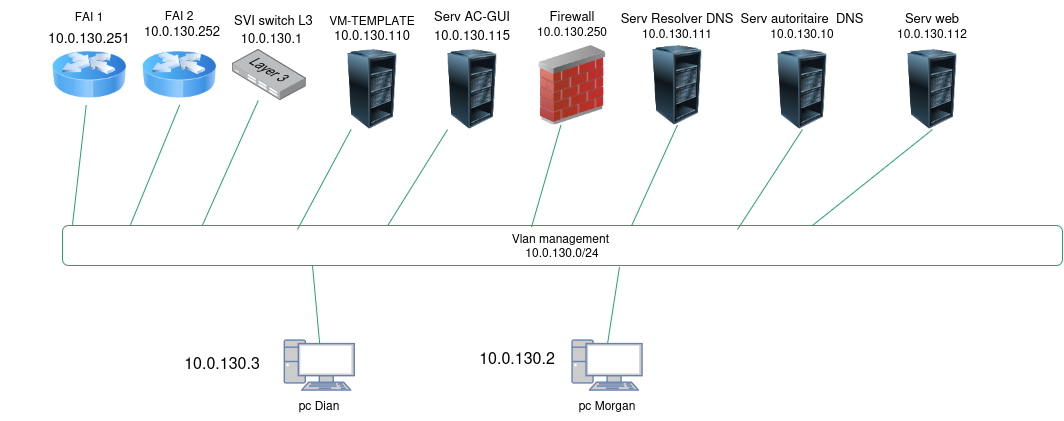

The diagram above was exported from draw.io. Its source (the exported page's mxGraphModel, read from the mxfile embedded in the PNG):
<mxGraphModel dx="1662" dy="943" grid="1" gridSize="10" guides="1" tooltips="1" connect="1" arrows="1" fold="1" page="1" pageScale="1" pageWidth="827" pageHeight="1169" math="0" shadow="0">
  <root>
    <mxCell id="0" />
    <mxCell id="1" parent="0" />
    <mxCell id="ZdZO8ubLKlHvVn5aMDEC-70" edge="1" parent="1" style="endArrow=none;html=1;rounded=0;strokeColor=light-dark(#26a269, #589916);" target="ZdZO8ubLKlHvVn5aMDEC-69" value="">
      <mxGeometry height="50" relative="1" width="50" as="geometry">
        <mxPoint x="120" y="564.5" as="sourcePoint" />
        <mxPoint x="260" y="430" as="targetPoint" />
      </mxGeometry>
    </mxCell>
    <mxCell id="ZdZO8ubLKlHvVn5aMDEC-1" parent="1" style="fontColor=#0066CC;verticalAlign=top;verticalLabelPosition=bottom;labelPosition=center;align=center;html=1;outlineConnect=0;fillColor=#CCCCCC;strokeColor=#6881B3;gradientColor=none;gradientDirection=north;strokeWidth=2;shape=mxgraph.networks.pc;" value="" vertex="1">
      <mxGeometry height="50" width="70" x="202.2" y="680" as="geometry" />
    </mxCell>
    <mxCell id="ZdZO8ubLKlHvVn5aMDEC-3" parent="1" style="fontColor=#0066CC;verticalAlign=top;verticalLabelPosition=bottom;labelPosition=center;align=center;html=1;outlineConnect=0;fillColor=#CCCCCC;strokeColor=#6881B3;gradientColor=none;gradientDirection=north;strokeWidth=2;shape=mxgraph.networks.pc;" value="" vertex="1">
      <mxGeometry height="50" width="70" x="490" y="680" as="geometry" />
    </mxCell>
    <mxCell id="ZdZO8ubLKlHvVn5aMDEC-6" parent="1" style="text;html=1;whiteSpace=wrap;strokeColor=none;fillColor=none;align=center;verticalAlign=middle;rounded=0;" value="pc Dian" vertex="1">
      <mxGeometry height="30" width="60" x="207.2" y="730" as="geometry" />
    </mxCell>
    <mxCell id="ZdZO8ubLKlHvVn5aMDEC-7" parent="1" style="text;html=1;whiteSpace=wrap;strokeColor=none;fillColor=none;align=center;verticalAlign=middle;rounded=0;" value="pc Morgan" vertex="1">
      <mxGeometry height="30" width="60" x="495" y="730" as="geometry" />
    </mxCell>
    <mxCell id="ZdZO8ubLKlHvVn5aMDEC-21" parent="1" style="rounded=1;whiteSpace=wrap;html=1;strokeColor=light-dark(#26a269, #257c00);" value="&lt;div&gt;Vlan management&amp;nbsp;&lt;/div&gt;&lt;div&gt;10.0.130.0/24&lt;/div&gt;" vertex="1">
      <mxGeometry height="40" width="1000" x="-20" y="565" as="geometry" />
    </mxCell>
    <mxCell id="ZdZO8ubLKlHvVn5aMDEC-43" parent="1" style="text;html=1;whiteSpace=wrap;strokeColor=none;fillColor=none;align=center;verticalAlign=middle;rounded=0;" value="&lt;br&gt;&lt;div&gt;&lt;font size=&quot;3&quot;&gt;10.0.130.2&lt;/font&gt;&lt;/div&gt;" vertex="1">
      <mxGeometry width="70" x="400" y="690" as="geometry" />
    </mxCell>
    <mxCell id="ZdZO8ubLKlHvVn5aMDEC-44" parent="1" style="text;html=1;whiteSpace=wrap;strokeColor=none;fillColor=none;align=center;verticalAlign=middle;rounded=0;" value="&lt;font style=&quot;font-size: 12px;&quot;&gt;&lt;br&gt;&lt;/font&gt;&lt;div&gt;&lt;font size=&quot;3&quot;&gt;10.0.130.3&lt;/font&gt;&lt;/div&gt;" vertex="1">
      <mxGeometry height="10" width="100" x="90" y="690" as="geometry" />
    </mxCell>
    <mxCell id="ZdZO8ubLKlHvVn5aMDEC-51" parent="1" style="image;html=1;image=img/lib/clip_art/networking/Router_Icon_128x128.png" value="" vertex="1">
      <mxGeometry height="60" width="74.4" x="-30" y="384.5" as="geometry" />
    </mxCell>
    <mxCell id="ZdZO8ubLKlHvVn5aMDEC-69" parent="1" style="image;points=[];aspect=fixed;html=1;align=center;shadow=0;dashed=0;image=img/lib/allied_telesis/switch/Switch_24_port_L3.svg;" value="" vertex="1">
      <mxGeometry height="51" width="74.4" x="150.00000000000006" y="389" as="geometry" />
    </mxCell>
    <mxCell id="ZdZO8ubLKlHvVn5aMDEC-71" parent="1" style="text;html=1;whiteSpace=wrap;strokeColor=none;fillColor=none;align=center;verticalAlign=middle;rounded=0;" value="&lt;font style=&quot;font-size: 13px;&quot;&gt;10.0.130.1&lt;/font&gt;" vertex="1">
      <mxGeometry width="165" x="107.2" y="376" as="geometry" />
    </mxCell>
    <mxCell id="ZdZO8ubLKlHvVn5aMDEC-73" edge="1" parent="1" source="ZdZO8ubLKlHvVn5aMDEC-71" style="edgeStyle=orthogonalEdgeStyle;rounded=0;orthogonalLoop=1;jettySize=auto;html=1;innerLoopWaypoints=1;exitX=0;exitY=0;exitDx=0;exitDy=0;" target="ZdZO8ubLKlHvVn5aMDEC-71">
      <mxGeometry relative="1" as="geometry" />
    </mxCell>
    <mxCell id="ZdZO8ubLKlHvVn5aMDEC-81" parent="1" style="text;html=1;whiteSpace=wrap;strokeColor=none;fillColor=none;align=center;verticalAlign=middle;rounded=0;" value="&lt;font style=&quot;font-size: 14px;&quot;&gt;10.0.130.251&lt;/font&gt;" vertex="1">
      <mxGeometry width="180" x="-82.8" y="376" as="geometry" />
    </mxCell>
    <mxCell id="viqn8S37IzURFyoY4oLw-22" parent="1" style="text;html=1;whiteSpace=wrap;strokeColor=none;fillColor=none;align=center;verticalAlign=middle;rounded=0;" value="FAI 1" vertex="1">
      <mxGeometry width="150" x="-67.80000000000003" y="356" as="geometry" />
    </mxCell>
    <mxCell id="viqn8S37IzURFyoY4oLw-24" edge="1" parent="1" source="ZdZO8ubLKlHvVn5aMDEC-1" style="endArrow=none;html=1;rounded=0;exitX=0.5;exitY=0.07;exitDx=0;exitDy=0;strokeColor=light-dark(#26a269, #589916);exitPerimeter=0;entryX=0.25;entryY=1;entryDx=0;entryDy=0;" target="ZdZO8ubLKlHvVn5aMDEC-21" value="">
      <mxGeometry height="50" relative="1" width="50" as="geometry">
        <mxPoint x="258.5" y="659" as="sourcePoint" />
        <mxPoint x="260" y="600" as="targetPoint" />
      </mxGeometry>
    </mxCell>
    <mxCell id="viqn8S37IzURFyoY4oLw-26" edge="1" parent="1" source="ZdZO8ubLKlHvVn5aMDEC-3" style="endArrow=none;html=1;rounded=0;strokeColor=light-dark(#26a269, #589916);entryX=0.557;entryY=1.035;entryDx=0;entryDy=0;exitX=0.5;exitY=0.07;exitDx=0;exitDy=0;exitPerimeter=0;entryPerimeter=0;" target="ZdZO8ubLKlHvVn5aMDEC-21" value="">
      <mxGeometry height="50" relative="1" width="50" as="geometry">
        <mxPoint x="350" y="670" as="sourcePoint" />
        <mxPoint x="401" y="610" as="targetPoint" />
      </mxGeometry>
    </mxCell>
    <mxCell id="viqn8S37IzURFyoY4oLw-37" edge="1" parent="1" style="endArrow=none;html=1;rounded=0;strokeColor=light-dark(#26a269, #589916);" target="ZdZO8ubLKlHvVn5aMDEC-51" value="">
      <mxGeometry height="50" relative="1" width="50" as="geometry">
        <mxPoint x="-10" y="564.24" as="sourcePoint" />
        <mxPoint x="110" y="460" as="targetPoint" />
      </mxGeometry>
    </mxCell>
    <mxCell id="SE7E4SKLjQiC41SUuXB_-3" parent="1" style="text;whiteSpace=wrap;html=1;" value="&lt;font style=&quot;font-size: 13px;&quot;&gt;10.0.130.252&lt;/font&gt;" vertex="1">
      <mxGeometry height="40" width="100" x="60.000000000000014" y="356" as="geometry" />
    </mxCell>
    <mxCell id="SE7E4SKLjQiC41SUuXB_-5" parent="1" style="text;whiteSpace=wrap;html=1;" value="&lt;font style=&quot;font-size: 13px;&quot;&gt;SVI switch L3&lt;/font&gt;" vertex="1">
      <mxGeometry height="40" width="110" x="150" y="344.5" as="geometry" />
    </mxCell>
    <mxCell id="SE7E4SKLjQiC41SUuXB_-8" parent="1" style="text;html=1;whiteSpace=wrap;strokeColor=none;fillColor=none;align=center;verticalAlign=middle;rounded=0;" value="FAI 2" vertex="1">
      <mxGeometry width="150" x="22.200000000000003" y="354.5" as="geometry" />
    </mxCell>
    <mxCell id="SE7E4SKLjQiC41SUuXB_-9" edge="1" parent="1" source="ZdZO8ubLKlHvVn5aMDEC-21" style="endArrow=none;html=1;rounded=0;strokeColor=light-dark(#26a269, #589916);entryX=0.5;entryY=1;entryDx=0;entryDy=0;exitX=0.068;exitY=-0.019;exitDx=0;exitDy=0;exitPerimeter=0;" target="SE7E4SKLjQiC41SUuXB_-24" value="">
      <mxGeometry height="50" relative="1" width="50" as="geometry">
        <mxPoint x="210" y="565" as="sourcePoint" />
        <mxPoint x="204.4000000000001" y="440" as="targetPoint" />
      </mxGeometry>
    </mxCell>
    <mxCell id="SE7E4SKLjQiC41SUuXB_-13" parent="1" style="image;html=1;image=img/lib/clip_art/computers/Server_Rack_Partial_128x128.png" value="" vertex="1">
      <mxGeometry height="80" width="80" x="250" y="389" as="geometry" />
    </mxCell>
    <mxCell id="SE7E4SKLjQiC41SUuXB_-14" edge="1" parent="1" source="ZdZO8ubLKlHvVn5aMDEC-21" style="endArrow=none;html=1;rounded=0;strokeColor=light-dark(#26a269, #589916);exitX=0.235;exitY=0.101;exitDx=0;exitDy=0;exitPerimeter=0;" target="SE7E4SKLjQiC41SUuXB_-13" value="">
      <mxGeometry height="50" relative="1" width="50" as="geometry">
        <mxPoint x="360" y="564" as="sourcePoint" />
        <mxPoint x="400" y="420" as="targetPoint" />
      </mxGeometry>
    </mxCell>
    <mxCell id="SE7E4SKLjQiC41SUuXB_-15" parent="1" style="text;html=1;whiteSpace=wrap;strokeColor=none;fillColor=none;align=center;verticalAlign=middle;rounded=0;" value="VM-TEMPLATE" vertex="1">
      <mxGeometry height="30" width="100" x="240" y="344.5" as="geometry" />
    </mxCell>
    <mxCell id="SE7E4SKLjQiC41SUuXB_-17" parent="1" style="text;whiteSpace=wrap;html=1;" value="&lt;font style=&quot;font-size: 13px;&quot;&gt;10.0.130.110&lt;/font&gt;" vertex="1">
      <mxGeometry height="40" width="100" x="250" y="360" as="geometry" />
    </mxCell>
    <mxCell id="SE7E4SKLjQiC41SUuXB_-24" parent="1" style="image;html=1;image=img/lib/clip_art/networking/Router_Icon_128x128.png" value="" vertex="1">
      <mxGeometry height="60" width="74.4" x="60.000000000000014" y="384.5" as="geometry" />
    </mxCell>
    <mxCell id="SE7E4SKLjQiC41SUuXB_-26" parent="1" style="text;whiteSpace=wrap;html=1;" value="&lt;font style=&quot;font-size: 13px;&quot;&gt;10.0.130.115&lt;/font&gt;" vertex="1">
      <mxGeometry height="40" width="100" x="350" y="360" as="geometry" />
    </mxCell>
    <mxCell id="SE7E4SKLjQiC41SUuXB_-27" parent="1" style="text;html=1;whiteSpace=wrap;strokeColor=none;fillColor=none;align=center;verticalAlign=middle;rounded=0;" value="&lt;font style=&quot;font-size: 13px;&quot;&gt;Serv AC-GUI&lt;/font&gt;" vertex="1">
      <mxGeometry height="30" width="80" x="350" y="340" as="geometry" />
    </mxCell>
    <mxCell id="SE7E4SKLjQiC41SUuXB_-29" parent="1" style="image;html=1;image=img/lib/clip_art/computers/Server_Rack_Partial_128x128.png" value="" vertex="1">
      <mxGeometry height="80" width="80" x="350" y="389" as="geometry" />
    </mxCell>
    <mxCell id="SE7E4SKLjQiC41SUuXB_-30" edge="1" parent="1" source="ZdZO8ubLKlHvVn5aMDEC-21" style="endArrow=none;html=1;rounded=0;strokeColor=light-dark(#26a269, #589916);exitX=0.325;exitY=0.011;exitDx=0;exitDy=0;exitPerimeter=0;" target="SE7E4SKLjQiC41SUuXB_-29" value="">
      <mxGeometry height="50" relative="1" width="50" as="geometry">
        <mxPoint x="420" y="560" as="sourcePoint" />
        <mxPoint x="583" y="490" as="targetPoint" />
      </mxGeometry>
    </mxCell>
    <mxCell id="epHQmTG1-Ymoz444DmND-1" edge="1" parent="1" source="ZdZO8ubLKlHvVn5aMDEC-21" style="endArrow=none;html=1;rounded=0;strokeColor=light-dark(#26a269, #589916);exitX=0.469;exitY=0.041;exitDx=0;exitDy=0;exitPerimeter=0;" target="epHQmTG1-Ymoz444DmND-2" value="">
      <mxGeometry height="50" relative="1" width="50" as="geometry">
        <mxPoint x="540" y="565" as="sourcePoint" />
        <mxPoint x="570" y="460" as="targetPoint" />
      </mxGeometry>
    </mxCell>
    <mxCell id="epHQmTG1-Ymoz444DmND-2" parent="1" style="image;html=1;image=img/lib/clip_art/networking/Firewall_02_128x128.png" value="" vertex="1">
      <mxGeometry height="80" width="80" x="450" y="384.5" as="geometry" />
    </mxCell>
    <mxCell id="epHQmTG1-Ymoz444DmND-3" parent="1" style="text;html=1;whiteSpace=wrap;strokeColor=none;fillColor=none;align=center;verticalAlign=middle;rounded=0;" value="&lt;font style=&quot;font-size: 13px;&quot;&gt;Firewall&lt;/font&gt;" vertex="1">
      <mxGeometry height="30" width="80" x="450" y="340" as="geometry" />
    </mxCell>
    <mxCell id="epHQmTG1-Ymoz444DmND-5" parent="1" style="text;html=1;whiteSpace=wrap;strokeColor=none;fillColor=none;align=center;verticalAlign=middle;rounded=0;" value="10.0.130.250" vertex="1">
      <mxGeometry height="30" width="60" x="460" y="356" as="geometry" />
    </mxCell>
    <mxCell id="L5LgOqG0VH-0OXedGJxR-1" edge="1" parent="1" source="viqn8S37IzURFyoY4oLw-22" style="edgeStyle=orthogonalEdgeStyle;rounded=0;orthogonalLoop=1;jettySize=auto;html=1;innerLoopWaypoints=1;exitX=0;exitY=0;exitDx=0;exitDy=0;defaultLabelBackgroundColor=page;" target="viqn8S37IzURFyoY4oLw-22">
      <mxGeometry relative="1" as="geometry" />
    </mxCell>
    <mxCell id="L5LgOqG0VH-0OXedGJxR-2" edge="1" parent="1" source="viqn8S37IzURFyoY4oLw-22" style="edgeStyle=orthogonalEdgeStyle;rounded=0;orthogonalLoop=1;jettySize=auto;html=1;innerLoopWaypoints=1;exitX=0;exitY=0;exitDx=0;exitDy=0;defaultLabelBackgroundColor=page;" target="viqn8S37IzURFyoY4oLw-22">
      <mxGeometry relative="1" as="geometry" />
    </mxCell>
    <mxCell id="L5LgOqG0VH-0OXedGJxR-11" edge="1" parent="1" source="ZdZO8ubLKlHvVn5aMDEC-21" style="endArrow=none;html=1;rounded=0;strokeColor=light-dark(#26a269, #589916);exitX=0.569;exitY=0.011;exitDx=0;exitDy=0;exitPerimeter=0;entryX=0.5;entryY=1;entryDx=0;entryDy=0;" target="L5LgOqG0VH-0OXedGJxR-12" value="">
      <mxGeometry height="50" relative="1" width="50" as="geometry">
        <mxPoint x="580" y="522" as="sourcePoint" />
        <mxPoint x="590" y="450" as="targetPoint" />
      </mxGeometry>
    </mxCell>
    <mxCell id="L5LgOqG0VH-0OXedGJxR-12" parent="1" style="image;html=1;image=img/lib/clip_art/computers/Server_Rack_Partial_128x128.png" value="" vertex="1">
      <mxGeometry height="80" width="80" x="555" y="384.5" as="geometry" />
    </mxCell>
    <mxCell id="L5LgOqG0VH-0OXedGJxR-13" parent="1" style="image;html=1;image=img/lib/clip_art/computers/Server_Rack_Partial_128x128.png" value="" vertex="1">
      <mxGeometry height="80" width="80" x="680" y="389" as="geometry" />
    </mxCell>
    <mxCell id="L5LgOqG0VH-0OXedGJxR-14" parent="1" style="image;html=1;image=img/lib/clip_art/computers/Server_Rack_Partial_128x128.png" value="" vertex="1">
      <mxGeometry height="80" width="80" x="810" y="389" as="geometry" />
    </mxCell>
    <mxCell id="L5LgOqG0VH-0OXedGJxR-15" edge="1" parent="1" source="ZdZO8ubLKlHvVn5aMDEC-21" style="endArrow=none;html=1;rounded=0;strokeColor=light-dark(#26a269, #589916);exitX=0.675;exitY=0.101;exitDx=0;exitDy=0;exitPerimeter=0;entryX=0.5;entryY=1;entryDx=0;entryDy=0;" target="L5LgOqG0VH-0OXedGJxR-13" value="">
      <mxGeometry height="50" relative="1" width="50" as="geometry">
        <mxPoint x="670" y="610" as="sourcePoint" />
        <mxPoint x="716" y="510" as="targetPoint" />
      </mxGeometry>
    </mxCell>
    <mxCell id="L5LgOqG0VH-0OXedGJxR-16" edge="1" parent="1" source="ZdZO8ubLKlHvVn5aMDEC-21" style="endArrow=none;html=1;rounded=0;strokeColor=light-dark(#26a269, #589916);exitX=0.75;exitY=0;exitDx=0;exitDy=0;entryX=0.5;entryY=1;entryDx=0;entryDy=0;" target="L5LgOqG0VH-0OXedGJxR-14" value="">
      <mxGeometry height="50" relative="1" width="50" as="geometry">
        <mxPoint x="730" y="600" as="sourcePoint" />
        <mxPoint x="776" y="500" as="targetPoint" />
      </mxGeometry>
    </mxCell>
    <mxCell id="L5LgOqG0VH-0OXedGJxR-17" parent="1" style="text;html=1;whiteSpace=wrap;strokeColor=none;fillColor=none;align=center;verticalAlign=middle;rounded=0;" value="&lt;div&gt;&lt;font style=&quot;font-size: 13px;&quot;&gt;Serv Resolver DNS&lt;/font&gt;&lt;/div&gt;10.0.130.111" vertex="1">
      <mxGeometry height="30" width="130" x="530" y="349.5" as="geometry" />
    </mxCell>
    <mxCell id="L5LgOqG0VH-0OXedGJxR-19" parent="1" style="text;html=1;whiteSpace=wrap;strokeColor=none;fillColor=none;align=center;verticalAlign=middle;rounded=0;" value="&lt;div&gt;&lt;font style=&quot;font-size: 13px;&quot;&gt;Serv autoritaire&amp;nbsp; DNS&lt;/font&gt;&lt;/div&gt;10.0.130.10" vertex="1">
      <mxGeometry height="30" width="130" x="655" y="349.5" as="geometry" />
    </mxCell>
    <mxCell id="L5LgOqG0VH-0OXedGJxR-20" parent="1" style="text;html=1;whiteSpace=wrap;strokeColor=none;fillColor=none;align=center;verticalAlign=middle;rounded=0;" value="&lt;div&gt;&lt;font style=&quot;font-size: 13px;&quot;&gt;Serv web&lt;/font&gt;&lt;/div&gt;10.0.130.112" vertex="1">
      <mxGeometry height="30" width="130" x="785" y="349.5" as="geometry" />
    </mxCell>
  </root>
</mxGraphModel>